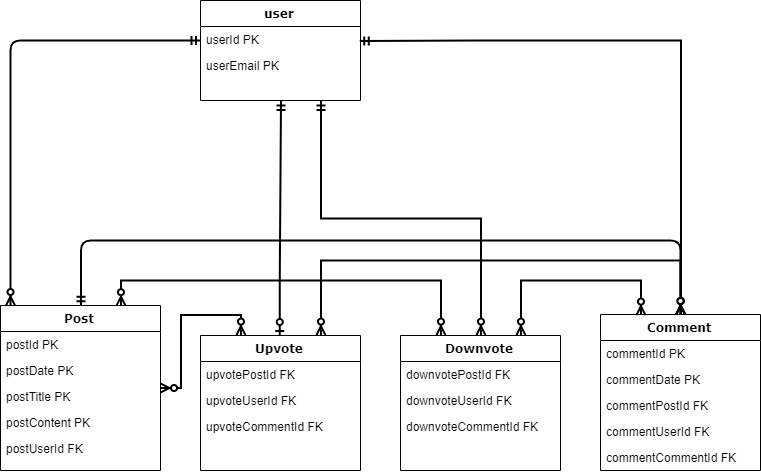

The diagram above was exported from draw.io. Its source (the exported page's mxGraphModel, read from the mxfile embedded in the PNG):
<mxGraphModel dx="626" dy="906" grid="1" gridSize="10" guides="1" tooltips="1" connect="1" arrows="1" fold="1" page="1" pageScale="1" pageWidth="1100" pageHeight="850" background="#ffffff" math="0" shadow="0">
  <root>
    <mxCell id="0" />
    <mxCell id="1" parent="0" />
    <mxCell id="DBOQdh4ltp_-hSiunJNc-1" value="user" style="swimlane;html=1;fontStyle=1;align=center;verticalAlign=top;childLayout=stackLayout;horizontal=1;startSize=26;horizontalStack=0;resizeParent=1;resizeLast=0;collapsible=1;marginBottom=0;swimlaneFillColor=#ffffff;rounded=0;shadow=0;comic=0;labelBackgroundColor=none;strokeColor=#000000;strokeWidth=1;fillColor=none;fontFamily=Verdana;fontSize=12;fontColor=#000000;" vertex="1" parent="1">
      <mxGeometry x="310" y="110" width="160" height="100" as="geometry" />
    </mxCell>
    <mxCell id="DBOQdh4ltp_-hSiunJNc-2" value="userId PK" style="text;html=1;strokeColor=none;fillColor=none;align=left;verticalAlign=top;spacingLeft=4;spacingRight=4;whiteSpace=wrap;overflow=hidden;rotatable=0;points=[[0,0.5],[1,0.5]];portConstraint=eastwest;" vertex="1" parent="DBOQdh4ltp_-hSiunJNc-1">
      <mxGeometry y="26" width="160" height="26" as="geometry" />
    </mxCell>
    <mxCell id="DBOQdh4ltp_-hSiunJNc-35" value="userEmail PK" style="text;html=1;strokeColor=none;fillColor=none;align=left;verticalAlign=top;spacingLeft=4;spacingRight=4;whiteSpace=wrap;overflow=hidden;rotatable=0;points=[[0,0.5],[1,0.5]];portConstraint=eastwest;" vertex="1" parent="DBOQdh4ltp_-hSiunJNc-1">
      <mxGeometry y="52" width="160" height="26" as="geometry" />
    </mxCell>
    <mxCell id="DBOQdh4ltp_-hSiunJNc-5" value="Post" style="swimlane;html=1;fontStyle=1;align=center;verticalAlign=top;childLayout=stackLayout;horizontal=1;startSize=26;horizontalStack=0;resizeParent=1;resizeLast=0;collapsible=1;marginBottom=0;swimlaneFillColor=#ffffff;rounded=0;shadow=0;comic=0;labelBackgroundColor=none;strokeColor=#000000;strokeWidth=1;fillColor=none;fontFamily=Verdana;fontSize=12;fontColor=#000000;" vertex="1" parent="1">
      <mxGeometry x="110" y="415" width="160" height="165" as="geometry" />
    </mxCell>
    <mxCell id="DBOQdh4ltp_-hSiunJNc-6" value="postId PK" style="text;html=1;strokeColor=none;fillColor=none;align=left;verticalAlign=top;spacingLeft=4;spacingRight=4;whiteSpace=wrap;overflow=hidden;rotatable=0;points=[[0,0.5],[1,0.5]];portConstraint=eastwest;" vertex="1" parent="DBOQdh4ltp_-hSiunJNc-5">
      <mxGeometry y="26" width="160" height="26" as="geometry" />
    </mxCell>
    <mxCell id="DBOQdh4ltp_-hSiunJNc-9" value="postDate PK" style="text;html=1;strokeColor=none;fillColor=none;align=left;verticalAlign=top;spacingLeft=4;spacingRight=4;whiteSpace=wrap;overflow=hidden;rotatable=0;points=[[0,0.5],[1,0.5]];portConstraint=eastwest;" vertex="1" parent="DBOQdh4ltp_-hSiunJNc-5">
      <mxGeometry y="52" width="160" height="26" as="geometry" />
    </mxCell>
    <mxCell id="DBOQdh4ltp_-hSiunJNc-10" value="postTitle PK" style="text;html=1;strokeColor=none;fillColor=none;align=left;verticalAlign=top;spacingLeft=4;spacingRight=4;whiteSpace=wrap;overflow=hidden;rotatable=0;points=[[0,0.5],[1,0.5]];portConstraint=eastwest;" vertex="1" parent="DBOQdh4ltp_-hSiunJNc-5">
      <mxGeometry y="78" width="160" height="26" as="geometry" />
    </mxCell>
    <mxCell id="DBOQdh4ltp_-hSiunJNc-11" value="postContent PK" style="text;html=1;strokeColor=none;fillColor=none;align=left;verticalAlign=top;spacingLeft=4;spacingRight=4;whiteSpace=wrap;overflow=hidden;rotatable=0;points=[[0,0.5],[1,0.5]];portConstraint=eastwest;" vertex="1" parent="DBOQdh4ltp_-hSiunJNc-5">
      <mxGeometry y="104" width="160" height="26" as="geometry" />
    </mxCell>
    <mxCell id="DBOQdh4ltp_-hSiunJNc-34" value="postUserId FK" style="text;html=1;strokeColor=none;fillColor=none;align=left;verticalAlign=top;spacingLeft=4;spacingRight=4;whiteSpace=wrap;overflow=hidden;rotatable=0;points=[[0,0.5],[1,0.5]];portConstraint=eastwest;" vertex="1" parent="DBOQdh4ltp_-hSiunJNc-5">
      <mxGeometry y="130" width="160" height="26" as="geometry" />
    </mxCell>
    <mxCell id="DBOQdh4ltp_-hSiunJNc-32" style="edgeStyle=orthogonalEdgeStyle;rounded=0;orthogonalLoop=1;jettySize=auto;html=1;startArrow=ERzeroToMany;startFill=1;endArrow=ERmandOne;endFill=0;strokeWidth=2;" edge="1" parent="1" source="DBOQdh4ltp_-hSiunJNc-12">
      <mxGeometry relative="1" as="geometry">
        <mxPoint x="469" y="150" as="targetPoint" />
        <Array as="points">
          <mxPoint x="589" y="150" />
        </Array>
      </mxGeometry>
    </mxCell>
    <mxCell id="DBOQdh4ltp_-hSiunJNc-12" value="Comment" style="swimlane;html=1;fontStyle=1;align=center;verticalAlign=top;childLayout=stackLayout;horizontal=1;startSize=26;horizontalStack=0;resizeParent=1;resizeLast=0;collapsible=1;marginBottom=0;swimlaneFillColor=#ffffff;rounded=0;shadow=0;comic=0;labelBackgroundColor=none;strokeColor=#000000;strokeWidth=1;fillColor=none;fontFamily=Verdana;fontSize=12;fontColor=#000000;" vertex="1" parent="1">
      <mxGeometry x="710" y="424" width="160" height="156" as="geometry" />
    </mxCell>
    <mxCell id="DBOQdh4ltp_-hSiunJNc-13" value="commentId PK" style="text;html=1;strokeColor=none;fillColor=none;align=left;verticalAlign=top;spacingLeft=4;spacingRight=4;whiteSpace=wrap;overflow=hidden;rotatable=0;points=[[0,0.5],[1,0.5]];portConstraint=eastwest;" vertex="1" parent="DBOQdh4ltp_-hSiunJNc-12">
      <mxGeometry y="26" width="160" height="26" as="geometry" />
    </mxCell>
    <mxCell id="DBOQdh4ltp_-hSiunJNc-17" value="commentDate PK" style="text;html=1;strokeColor=none;fillColor=none;align=left;verticalAlign=top;spacingLeft=4;spacingRight=4;whiteSpace=wrap;overflow=hidden;rotatable=0;points=[[0,0.5],[1,0.5]];portConstraint=eastwest;" vertex="1" parent="DBOQdh4ltp_-hSiunJNc-12">
      <mxGeometry y="52" width="160" height="26" as="geometry" />
    </mxCell>
    <mxCell id="DBOQdh4ltp_-hSiunJNc-14" value="commentPostId FK" style="text;html=1;strokeColor=none;fillColor=none;align=left;verticalAlign=top;spacingLeft=4;spacingRight=4;whiteSpace=wrap;overflow=hidden;rotatable=0;points=[[0,0.5],[1,0.5]];portConstraint=eastwest;" vertex="1" parent="DBOQdh4ltp_-hSiunJNc-12">
      <mxGeometry y="78" width="160" height="26" as="geometry" />
    </mxCell>
    <mxCell id="DBOQdh4ltp_-hSiunJNc-15" value="commentUserId FK" style="text;html=1;strokeColor=none;fillColor=none;align=left;verticalAlign=top;spacingLeft=4;spacingRight=4;whiteSpace=wrap;overflow=hidden;rotatable=0;points=[[0,0.5],[1,0.5]];portConstraint=eastwest;" vertex="1" parent="DBOQdh4ltp_-hSiunJNc-12">
      <mxGeometry y="104" width="160" height="26" as="geometry" />
    </mxCell>
    <mxCell id="DBOQdh4ltp_-hSiunJNc-16" value="commentCommentId FK" style="text;html=1;strokeColor=none;fillColor=none;align=left;verticalAlign=top;spacingLeft=4;spacingRight=4;whiteSpace=wrap;overflow=hidden;rotatable=0;points=[[0,0.5],[1,0.5]];portConstraint=eastwest;" vertex="1" parent="DBOQdh4ltp_-hSiunJNc-12">
      <mxGeometry y="130" width="160" height="26" as="geometry" />
    </mxCell>
    <mxCell id="DBOQdh4ltp_-hSiunJNc-19" style="edgeStyle=elbowEdgeStyle;html=1;labelBackgroundColor=none;startFill=0;endArrow=ERzeroToMany;endFill=1;fontFamily=Verdana;fontSize=12;elbow=vertical;strokeWidth=2;startArrow=ERmandOne;" edge="1" parent="1" source="DBOQdh4ltp_-hSiunJNc-1" target="DBOQdh4ltp_-hSiunJNc-5">
      <mxGeometry relative="1" as="geometry">
        <mxPoint x="250" y="259.88235294117635" as="sourcePoint" />
        <Array as="points">
          <mxPoint x="120" y="150" />
        </Array>
      </mxGeometry>
    </mxCell>
    <mxCell id="DBOQdh4ltp_-hSiunJNc-21" value="" style="html=1;startArrow=ERmandOne;startFill=0;endArrow=ERzeroToMany;endFill=1;strokeWidth=2;edgeStyle=elbowEdgeStyle;elbow=vertical;exitX=0.5;exitY=0;exitDx=0;exitDy=0;" edge="1" parent="1" source="DBOQdh4ltp_-hSiunJNc-5" target="DBOQdh4ltp_-hSiunJNc-12">
      <mxGeometry width="50" height="50" relative="1" as="geometry">
        <mxPoint x="220" y="410" as="sourcePoint" />
        <mxPoint x="470" y="490" as="targetPoint" />
        <Array as="points">
          <mxPoint x="250" y="350" />
          <mxPoint x="220" y="370" />
          <mxPoint x="290" y="360" />
        </Array>
      </mxGeometry>
    </mxCell>
    <mxCell id="DBOQdh4ltp_-hSiunJNc-30" style="edgeStyle=orthogonalEdgeStyle;rounded=0;orthogonalLoop=1;jettySize=auto;html=1;exitX=0.25;exitY=0;exitDx=0;exitDy=0;startArrow=ERzeroToMany;startFill=1;endArrow=ERzeroToMany;endFill=1;strokeWidth=2;" edge="1" parent="1" source="DBOQdh4ltp_-hSiunJNc-22" target="DBOQdh4ltp_-hSiunJNc-5">
      <mxGeometry relative="1" as="geometry" />
    </mxCell>
    <mxCell id="DBOQdh4ltp_-hSiunJNc-31" style="edgeStyle=orthogonalEdgeStyle;rounded=0;orthogonalLoop=1;jettySize=auto;html=1;startArrow=ERzeroToOne;startFill=1;endArrow=ERmandOne;endFill=0;strokeWidth=2;entryX=0.5;entryY=1;entryDx=0;entryDy=0;" edge="1" parent="1" source="DBOQdh4ltp_-hSiunJNc-22" target="DBOQdh4ltp_-hSiunJNc-1">
      <mxGeometry relative="1" as="geometry">
        <mxPoint x="390" y="300" as="targetPoint" />
        <Array as="points">
          <mxPoint x="389" y="390" />
          <mxPoint x="389" y="390" />
        </Array>
      </mxGeometry>
    </mxCell>
    <mxCell id="DBOQdh4ltp_-hSiunJNc-33" style="edgeStyle=elbowEdgeStyle;rounded=0;orthogonalLoop=1;jettySize=auto;html=1;exitX=0.75;exitY=0;exitDx=0;exitDy=0;startArrow=ERzeroToMany;startFill=1;endArrow=ERzeroToMany;endFill=1;strokeWidth=2;elbow=vertical;" edge="1" parent="1" source="DBOQdh4ltp_-hSiunJNc-22" target="DBOQdh4ltp_-hSiunJNc-12">
      <mxGeometry relative="1" as="geometry">
        <mxPoint x="510" y="414" as="targetPoint" />
        <Array as="points">
          <mxPoint x="610" y="370" />
        </Array>
      </mxGeometry>
    </mxCell>
    <mxCell id="DBOQdh4ltp_-hSiunJNc-22" value="Upvote" style="swimlane;html=1;fontStyle=1;align=center;verticalAlign=top;childLayout=stackLayout;horizontal=1;startSize=26;horizontalStack=0;resizeParent=1;resizeLast=0;collapsible=1;marginBottom=0;swimlaneFillColor=#ffffff;rounded=0;shadow=0;comic=0;labelBackgroundColor=none;strokeColor=#000000;strokeWidth=1;fillColor=none;fontFamily=Verdana;fontSize=12;fontColor=#000000;" vertex="1" parent="1">
      <mxGeometry x="310" y="445" width="160" height="135" as="geometry" />
    </mxCell>
    <mxCell id="DBOQdh4ltp_-hSiunJNc-23" value="upvotePostId FK" style="text;html=1;strokeColor=none;fillColor=none;align=left;verticalAlign=top;spacingLeft=4;spacingRight=4;whiteSpace=wrap;overflow=hidden;rotatable=0;points=[[0,0.5],[1,0.5]];portConstraint=eastwest;" vertex="1" parent="DBOQdh4ltp_-hSiunJNc-22">
      <mxGeometry y="26" width="160" height="26" as="geometry" />
    </mxCell>
    <mxCell id="DBOQdh4ltp_-hSiunJNc-24" value="upvoteUserId FK" style="text;html=1;strokeColor=none;fillColor=none;align=left;verticalAlign=top;spacingLeft=4;spacingRight=4;whiteSpace=wrap;overflow=hidden;rotatable=0;points=[[0,0.5],[1,0.5]];portConstraint=eastwest;" vertex="1" parent="DBOQdh4ltp_-hSiunJNc-22">
      <mxGeometry y="52" width="160" height="26" as="geometry" />
    </mxCell>
    <mxCell id="DBOQdh4ltp_-hSiunJNc-25" value="upvoteCommentId FK&amp;nbsp;" style="text;html=1;strokeColor=none;fillColor=none;align=left;verticalAlign=top;spacingLeft=4;spacingRight=4;whiteSpace=wrap;overflow=hidden;rotatable=0;points=[[0,0.5],[1,0.5]];portConstraint=eastwest;" vertex="1" parent="DBOQdh4ltp_-hSiunJNc-22">
      <mxGeometry y="78" width="160" height="26" as="geometry" />
    </mxCell>
    <mxCell id="DBOQdh4ltp_-hSiunJNc-40" style="edgeStyle=elbowEdgeStyle;rounded=0;orthogonalLoop=1;jettySize=auto;elbow=vertical;html=1;exitX=0.25;exitY=0;exitDx=0;exitDy=0;startArrow=ERzeroToMany;startFill=1;endArrow=ERzeroToMany;endFill=1;strokeWidth=2;entryX=0.75;entryY=0;entryDx=0;entryDy=0;" edge="1" parent="1" source="DBOQdh4ltp_-hSiunJNc-36" target="DBOQdh4ltp_-hSiunJNc-5">
      <mxGeometry relative="1" as="geometry">
        <mxPoint x="238" y="310" as="targetPoint" />
        <Array as="points">
          <mxPoint x="400" y="390" />
        </Array>
      </mxGeometry>
    </mxCell>
    <mxCell id="DBOQdh4ltp_-hSiunJNc-41" style="edgeStyle=elbowEdgeStyle;rounded=0;orthogonalLoop=1;jettySize=auto;elbow=vertical;html=1;exitX=0.75;exitY=0;exitDx=0;exitDy=0;entryX=0.25;entryY=0;entryDx=0;entryDy=0;startArrow=ERzeroToMany;startFill=1;endArrow=ERzeroToMany;endFill=1;strokeWidth=2;" edge="1" parent="1" source="DBOQdh4ltp_-hSiunJNc-36" target="DBOQdh4ltp_-hSiunJNc-12">
      <mxGeometry relative="1" as="geometry">
        <Array as="points">
          <mxPoint x="700" y="390" />
        </Array>
      </mxGeometry>
    </mxCell>
    <mxCell id="DBOQdh4ltp_-hSiunJNc-42" style="edgeStyle=elbowEdgeStyle;rounded=0;orthogonalLoop=1;jettySize=auto;elbow=vertical;html=1;exitX=0.5;exitY=0;exitDx=0;exitDy=0;entryX=0.75;entryY=1;entryDx=0;entryDy=0;startArrow=ERzeroToMany;startFill=1;endArrow=ERmandOne;endFill=0;strokeWidth=2;" edge="1" parent="1" source="DBOQdh4ltp_-hSiunJNc-36" target="DBOQdh4ltp_-hSiunJNc-1">
      <mxGeometry relative="1" as="geometry" />
    </mxCell>
    <mxCell id="DBOQdh4ltp_-hSiunJNc-36" value="Downvote" style="swimlane;html=1;fontStyle=1;align=center;verticalAlign=top;childLayout=stackLayout;horizontal=1;startSize=26;horizontalStack=0;resizeParent=1;resizeLast=0;collapsible=1;marginBottom=0;swimlaneFillColor=#ffffff;rounded=0;shadow=0;comic=0;labelBackgroundColor=none;strokeColor=#000000;strokeWidth=1;fillColor=none;fontFamily=Verdana;fontSize=12;fontColor=#000000;" vertex="1" parent="1">
      <mxGeometry x="510" y="445" width="160" height="135" as="geometry" />
    </mxCell>
    <mxCell id="DBOQdh4ltp_-hSiunJNc-37" value="downvotePostId FK" style="text;html=1;strokeColor=none;fillColor=none;align=left;verticalAlign=top;spacingLeft=4;spacingRight=4;whiteSpace=wrap;overflow=hidden;rotatable=0;points=[[0,0.5],[1,0.5]];portConstraint=eastwest;" vertex="1" parent="DBOQdh4ltp_-hSiunJNc-36">
      <mxGeometry y="26" width="160" height="26" as="geometry" />
    </mxCell>
    <mxCell id="DBOQdh4ltp_-hSiunJNc-38" value="downvoteUserId FK" style="text;html=1;strokeColor=none;fillColor=none;align=left;verticalAlign=top;spacingLeft=4;spacingRight=4;whiteSpace=wrap;overflow=hidden;rotatable=0;points=[[0,0.5],[1,0.5]];portConstraint=eastwest;" vertex="1" parent="DBOQdh4ltp_-hSiunJNc-36">
      <mxGeometry y="52" width="160" height="26" as="geometry" />
    </mxCell>
    <mxCell id="DBOQdh4ltp_-hSiunJNc-39" value="downvoteCommentId FK&amp;nbsp;" style="text;html=1;strokeColor=none;fillColor=none;align=left;verticalAlign=top;spacingLeft=4;spacingRight=4;whiteSpace=wrap;overflow=hidden;rotatable=0;points=[[0,0.5],[1,0.5]];portConstraint=eastwest;" vertex="1" parent="DBOQdh4ltp_-hSiunJNc-36">
      <mxGeometry y="78" width="160" height="26" as="geometry" />
    </mxCell>
  </root>
</mxGraphModel>